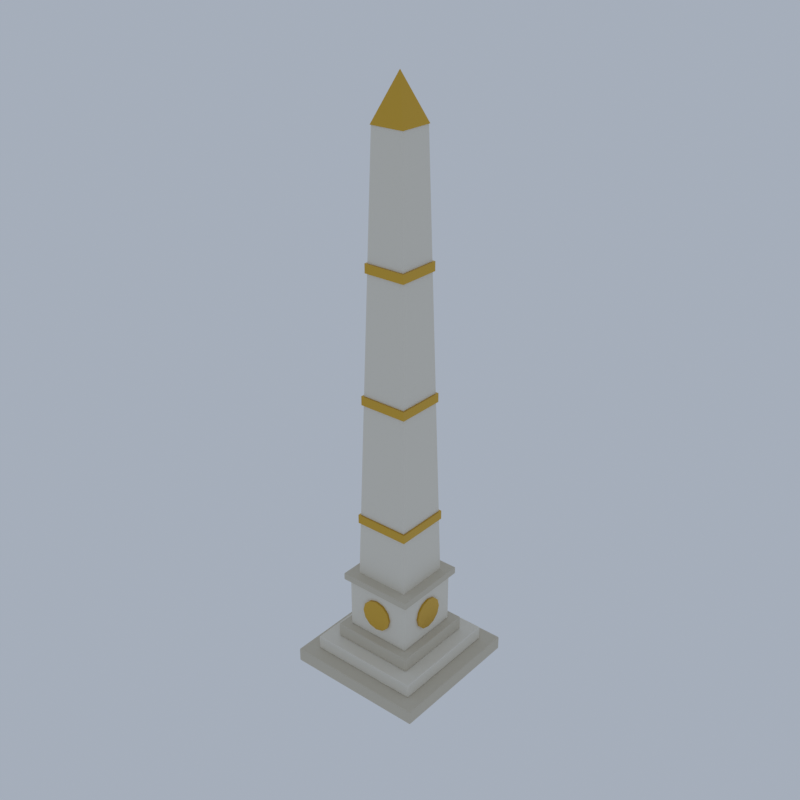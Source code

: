 # Source: B05_03_obelisk.blend  (saved by Blender 5.2.45; exported with 4.5.12 LTS)
import bpy
from mathutils import Matrix  # noqa: F401  (used for matrix-valued properties, if any)

bpy.ops.wm.read_factory_settings(use_empty=True)
scene = bpy.context.scene
scene.name = 'Scene'

# ---- collections
col_collection = bpy.data.collections.new('Collection'); scene.collection.children.link(col_collection)

# ---- materials (node trees are filled in below, after node groups)
mat_we_ashlar_limestone = bpy.data.materials.new('we_ashlar|Limestone')
mat_we_ashlar_limestone.diffuse_color = (0.6253, 0.5732, 0.4647, 1.0)
mat_we_trim_marble = bpy.data.materials.new('we_trim|Marble')
mat_we_trim_marble.diffuse_color = (0.7969, 0.7519, 0.6524, 1.0)
mat_we_gold_metal = bpy.data.materials.new('we_gold|Metal')
mat_we_gold_metal.diffuse_color = (0.68, 0.4205, 0.06191, 1.0)

# ---- material node trees
mat_we_ashlar_limestone.use_nodes = True; mat_we_ashlar_limestone.node_tree.nodes.clear()
_N = mat_we_ashlar_limestone.node_tree.nodes; _L = mat_we_ashlar_limestone.node_tree.links
n0 = _N.new('ShaderNodeBsdfPrincipled'); n0.name = 'Principled BSDF'; n0.location = (-200, 100)
n0.inputs[0].default_value = (0.6253, 0.5732, 0.4647, 1.0)
n0.inputs[2].default_value = 0.82
n0.inputs[10].default_value = 0.005
n1 = _N.new('ShaderNodeOutputMaterial'); n1.name = 'Material Output'; n1.location = (200, 100)
_L.new(n0.outputs[0], n1.inputs[0])
n1.is_active_output = True
mat_we_trim_marble.use_nodes = True; mat_we_trim_marble.node_tree.nodes.clear()
_N = mat_we_trim_marble.node_tree.nodes; _L = mat_we_trim_marble.node_tree.links
n0 = _N.new('ShaderNodeBsdfPrincipled'); n0.name = 'Principled BSDF'; n0.location = (-200, 100)
n0.inputs[0].default_value = (0.7969, 0.7519, 0.6524, 1.0)
n0.inputs[2].default_value = 0.48
n0.inputs[10].default_value = 0.005
n1 = _N.new('ShaderNodeOutputMaterial'); n1.name = 'Material Output'; n1.location = (200, 100)
_L.new(n0.outputs[0], n1.inputs[0])
n1.is_active_output = True
mat_we_gold_metal.use_nodes = True; mat_we_gold_metal.node_tree.nodes.clear()
_N = mat_we_gold_metal.node_tree.nodes; _L = mat_we_gold_metal.node_tree.links
n0 = _N.new('ShaderNodeBsdfPrincipled'); n0.name = 'Principled BSDF'; n0.location = (-200, 100)
n0.inputs[0].default_value = (0.68, 0.4205, 0.06191, 1.0)
n0.inputs[1].default_value = 1.0
n0.inputs[2].default_value = 0.25
n0.inputs[10].default_value = 0.005
n1 = _N.new('ShaderNodeOutputMaterial'); n1.name = 'Material Output'; n1.location = (200, 100)
_L.new(n0.outputs[0], n1.inputs[0])
n1.is_active_output = True

# ---- world
world_world = bpy.data.worlds.new('World'); scene.world = world_world
world_world.use_nodes = True; world_world.node_tree.nodes.clear()
_N = world_world.node_tree.nodes; _L = world_world.node_tree.links
n0 = _N.new('ShaderNodeOutputWorld'); n0.name = 'World Output'; n0.location = (200, 100)
n1 = _N.new('ShaderNodeBackground'); n1.name = 'Background'; n1.location = (-200, 100)
n1.inputs[0].default_value = (0.42, 0.47, 0.55, 1.0)
n1.inputs[1].default_value = 0.9
_L.new(n1.outputs[0], n0.inputs[0])
n0.is_active_output = True
world_world.color = (0.05088, 0.05088, 0.05088)
world_world.sun_shadow_jitter_overblur = 0.0

# ---- meshes
me_obelisk = bpy.data.meshes.new('obelisk')
me_obelisk.from_pydata([(-3.94, -3.94, 0.0), (-3.94, -4.0, 0.06), (-4.0, -3.94, 0.06), (-3.94, -3.982, 0.01757), (-3.975, -3.975, 0.02536), (-3.982, -3.982, 0.06), (-3.982, -3.94, 0.01757), (-3.94, -4.0, 0.74), (-3.94, -3.94, 0.8), (-4.0, -3.94, 0.74), (-3.94, -3.982, 0.7824), (-3.975, -3.975, 0.7746), (-3.982, -3.94, 0.7824), (-3.982, -3.982, 0.74), (-3.94, 3.94, 0.0), (-4.0, 3.94, 0.06), (-3.94, 4.0, 0.06), (-3.982, 3.94, 0.01757), (-3.975, 3.975, 0.02536), (-3.982, 3.982, 0.06), (-3.94, 3.982, 0.01757), (-3.94, 3.94, 0.8), (-3.94, 4.0, 0.74), (-4.0, 3.94, 0.74), (-3.94, 3.982, 0.7824), (-3.975, 3.975, 0.7746), (-3.982, 3.982, 0.74), (-3.982, 3.94, 0.7824), (3.94, -3.94, 0.0), (4.0, -3.94, 0.06), (3.94, -4.0, 0.06), (3.982, -3.94, 0.01757), (3.975, -3.975, 0.02536), (3.982, -3.982, 0.06), (3.94, -3.982, 0.01757), (3.94, -3.94, 0.8), (3.94, -4.0, 0.74), (4.0, -3.94, 0.74), (3.94, -3.982, 0.7824), (3.975, -3.975, 0.7746), (3.982, -3.982, 0.74), (3.982, -3.94, 0.7824), (3.94, 3.94, 0.0), (3.94, 4.0, 0.06), (4.0, 3.94, 0.06), (3.94, 3.982, 0.01757), (3.975, 3.975, 0.02536), (3.982, 3.982, 0.06), (3.982, 3.94, 0.01757), (3.94, 3.94, 0.8), (4.0, 3.94, 0.74), (3.94, 4.0, 0.74), (3.982, 3.94, 0.7824), (3.975, 3.975, 0.7746), (3.982, 3.982, 0.74), (3.94, 3.982, 0.7824), (-3.14, -3.14, 0.8), (-3.14, -3.2, 0.86), (-3.2, -3.14, 0.86), (-3.14, -3.182, 0.8176), (-3.175, -3.175, 0.8254), (-3.182, -3.182, 0.86), (-3.182, -3.14, 0.8176), (-3.14, -3.2, 1.54), (-3.14, -3.14, 1.6), (-3.2, -3.14, 1.54), (-3.14, -3.182, 1.582), (-3.175, -3.175, 1.575), (-3.182, -3.14, 1.582), (-3.182, -3.182, 1.54), (-3.14, 3.14, 0.8), (-3.2, 3.14, 0.86), (-3.14, 3.2, 0.86), (-3.182, 3.14, 0.8176), (-3.175, 3.175, 0.8254), (-3.182, 3.182, 0.86), (-3.14, 3.182, 0.8176), (-3.14, 3.14, 1.6), (-3.14, 3.2, 1.54), (-3.2, 3.14, 1.54), (-3.14, 3.182, 1.582), (-3.175, 3.175, 1.575), (-3.182, 3.182, 1.54), (-3.182, 3.14, 1.582), (3.14, -3.14, 0.8), (3.2, -3.14, 0.86), (3.14, -3.2, 0.86), (3.182, -3.14, 0.8176), (3.175, -3.175, 0.8254), (3.182, -3.182, 0.86), (3.14, -3.182, 0.8176), (3.14, -3.14, 1.6), (3.14, -3.2, 1.54), (3.2, -3.14, 1.54), (3.14, -3.182, 1.582), (3.175, -3.175, 1.575), (3.182, -3.182, 1.54), (3.182, -3.14, 1.582), (3.14, 3.14, 0.8), (3.14, 3.2, 0.86), (3.2, 3.14, 0.86), (3.14, 3.182, 0.8176), (3.175, 3.175, 0.8254), (3.182, 3.182, 0.86), (3.182, 3.14, 0.8176), (3.14, 3.14, 1.6), (3.2, 3.14, 1.54), (3.14, 3.2, 1.54), (3.182, 3.14, 1.582), (3.175, 3.175, 1.575), (3.182, 3.182, 1.54), (3.14, 3.182, 1.582), (-2.34, -2.34, 1.6), (-2.34, -2.4, 1.66), (-2.4, -2.34, 1.66), (-2.34, -2.382, 1.618), (-2.375, -2.375, 1.625), (-2.382, -2.382, 1.66), (-2.382, -2.34, 1.618), (-2.34, -2.4, 2.34), (-2.34, -2.34, 2.4), (-2.4, -2.34, 2.34), (-2.34, -2.382, 2.382), (-2.375, -2.375, 2.375), (-2.382, -2.34, 2.382), (-2.382, -2.382, 2.34), (-2.34, 2.34, 1.6), (-2.4, 2.34, 1.66), (-2.34, 2.4, 1.66), (-2.382, 2.34, 1.618), (-2.375, 2.375, 1.625), (-2.382, 2.382, 1.66), (-2.34, 2.382, 1.618), (-2.34, 2.34, 2.4), (-2.34, 2.4, 2.34), (-2.4, 2.34, 2.34), (-2.34, 2.382, 2.382), (-2.375, 2.375, 2.375), (-2.382, 2.382, 2.34), (-2.382, 2.34, 2.382), (2.34, -2.34, 1.6), (2.4, -2.34, 1.66), (2.34, -2.4, 1.66), (2.382, -2.34, 1.618), (2.375, -2.375, 1.625), (2.382, -2.382, 1.66), (2.34, -2.382, 1.618), (2.34, -2.34, 2.4), (2.34, -2.4, 2.34), (2.4, -2.34, 2.34), (2.34, -2.382, 2.382), (2.375, -2.375, 2.375), (2.382, -2.382, 2.34), (2.382, -2.34, 2.382), (2.34, 2.34, 1.6), (2.34, 2.4, 1.66), (2.4, 2.34, 1.66), (2.34, 2.382, 1.618), (2.375, 2.375, 1.625), (2.382, 2.382, 1.66), (2.382, 2.34, 1.618), (2.34, 2.34, 2.4), (2.4, 2.34, 2.34), (2.34, 2.4, 2.34), (2.382, 2.34, 2.382), (2.375, 2.375, 2.375), (2.382, 2.382, 2.34), (2.34, 2.382, 2.382), (-1.85, -1.85, 2.4), (-1.85, -1.9, 2.45), (-1.9, -1.85, 2.45), (-1.85, -1.885, 2.415), (-1.879, -1.879, 2.421), (-1.885, -1.885, 2.45), (-1.885, -1.85, 2.415), (-1.85, -1.9, 5.35), (-1.85, -1.85, 5.4), (-1.9, -1.85, 5.35), (-1.85, -1.885, 5.385), (-1.879, -1.879, 5.379), (-1.885, -1.85, 5.385), (-1.885, -1.885, 5.35), (-1.85, 1.85, 2.4), (-1.9, 1.85, 2.45), (-1.85, 1.9, 2.45), (-1.885, 1.85, 2.415), (-1.879, 1.879, 2.421), (-1.885, 1.885, 2.45), (-1.85, 1.885, 2.415), (-1.85, 1.85, 5.4), (-1.85, 1.9, 5.35), (-1.9, 1.85, 5.35), (-1.85, 1.885, 5.385), (-1.879, 1.879, 5.379), (-1.885, 1.885, 5.35), (-1.885, 1.85, 5.385), (1.85, -1.85, 2.4), (1.9, -1.85, 2.45), (1.85, -1.9, 2.45), (1.885, -1.85, 2.415), (1.879, -1.879, 2.421), (1.885, -1.885, 2.45), (1.85, -1.885, 2.415), (1.85, -1.85, 5.4), (1.85, -1.9, 5.35), (1.9, -1.85, 5.35), (1.85, -1.885, 5.385), (1.879, -1.879, 5.379), (1.885, -1.885, 5.35), (1.885, -1.85, 5.385), (1.85, 1.85, 2.4), (1.85, 1.9, 2.45), (1.9, 1.85, 2.45), (1.85, 1.885, 2.415), (1.879, 1.879, 2.421), (1.885, 1.885, 2.45), (1.885, 1.85, 2.415), (1.85, 1.85, 5.4), (1.9, 1.85, 5.35), (1.85, 1.9, 5.35), (1.885, 1.85, 5.385), (1.879, 1.879, 5.379), (1.885, 1.885, 5.35), (1.85, 1.885, 5.385), (-2.11, -2.11, 5.4), (-2.11, -2.15, 5.44), (-2.15, -2.11, 5.44), (-2.11, -2.138, 5.412), (-2.133, -2.133, 5.417), (-2.138, -2.138, 5.44), (-2.138, -2.11, 5.412), (-2.11, -2.15, 5.76), (-2.11, -2.11, 5.8), (-2.15, -2.11, 5.76), (-2.11, -2.138, 5.788), (-2.133, -2.133, 5.783), (-2.138, -2.11, 5.788), (-2.138, -2.138, 5.76), (-2.11, 2.11, 5.4), (-2.15, 2.11, 5.44), (-2.11, 2.15, 5.44), (-2.138, 2.11, 5.412), (-2.133, 2.133, 5.417), (-2.138, 2.138, 5.44), (-2.11, 2.138, 5.412), (-2.11, 2.11, 5.8), (-2.11, 2.15, 5.76), (-2.15, 2.11, 5.76), (-2.11, 2.138, 5.788), (-2.133, 2.133, 5.783), (-2.138, 2.138, 5.76), (-2.138, 2.11, 5.788), (2.11, -2.11, 5.4), (2.15, -2.11, 5.44), (2.11, -2.15, 5.44), (2.138, -2.11, 5.412), (2.133, -2.133, 5.417), (2.138, -2.138, 5.44), (2.11, -2.138, 5.412), (2.11, -2.11, 5.8), (2.11, -2.15, 5.76), (2.15, -2.11, 5.76), (2.11, -2.138, 5.788), (2.133, -2.133, 5.783), (2.138, -2.138, 5.76), (2.138, -2.11, 5.788), (2.11, 2.11, 5.4), (2.11, 2.15, 5.44), (2.15, 2.11, 5.44), (2.11, 2.138, 5.412), (2.133, 2.133, 5.417), (2.138, 2.138, 5.44), (2.138, 2.11, 5.412), (2.11, 2.11, 5.8), (2.15, 2.11, 5.76), (2.11, 2.15, 5.76), (2.138, 2.11, 5.788), (2.133, 2.133, 5.783), (2.138, 2.138, 5.76), (2.11, 2.138, 5.788), (0.0, 0.0, 5.8), (1.556, 1.556, 5.8), (-1.556, 1.556, 5.8), (-1.556, -1.556, 5.8), (1.556, -1.556, 5.8), (0.9192, 0.9192, 30.0), (-0.9192, 0.9192, 30.0), (-0.9192, -0.9192, 30.0), (0.9192, -0.9192, 30.0), (0.0, 0.0, 30.0), (0.9617, 0.9617, 30.0), (-0.9617, 0.9617, 30.0), (-0.9617, -0.9617, 30.0), (0.9617, -0.9617, 30.0), (0.0, 0.0, 32.4), (0.0, 0.0, 9.0), (1.556, 1.556, 9.0), (-1.556, 1.556, 9.0), (-1.556, -1.556, 9.0), (1.556, -1.556, 9.0), (1.556, 1.556, 9.5), (-1.556, 1.556, 9.5), (-1.556, -1.556, 9.5), (1.556, -1.556, 9.5), (0.0, 0.0, 9.5), (0.0, 0.0, 16.0), (1.372, 1.372, 16.0), (-1.372, 1.372, 16.0), (-1.372, -1.372, 16.0), (1.372, -1.372, 16.0), (1.372, 1.372, 16.5), (-1.372, 1.372, 16.5), (-1.372, -1.372, 16.5), (1.372, -1.372, 16.5), (0.0, 0.0, 16.5), (0.0, 0.0, 23.0), (1.188, 1.188, 23.0), (-1.188, 1.188, 23.0), (-1.188, -1.188, 23.0), (1.188, -1.188, 23.0), (1.188, 1.188, 23.5), (-1.188, 1.188, 23.5), (-1.188, -1.188, 23.5), (1.188, -1.188, 23.5), (0.0, 0.0, 23.5), (0.0, -1.9, 4.8), (0.0, -2.02, 4.8), (0.45, -1.9, 4.679), (0.45, -2.02, 4.679), (0.7794, -1.9, 4.35), (0.7794, -2.02, 4.35), (0.9, -1.9, 3.9), (0.9, -2.02, 3.9), (0.7794, -1.9, 3.45), (0.7794, -2.02, 3.45), (0.45, -1.9, 3.121), (0.45, -2.02, 3.121), (0.0, -1.9, 3.0), (0.0, -2.02, 3.0), (-0.45, -1.9, 3.121), (-0.45, -2.02, 3.121), (-0.7794, -1.9, 3.45), (-0.7794, -2.02, 3.45), (-0.9, -1.9, 3.9), (-0.9, -2.02, 3.9), (-0.7794, -1.9, 4.35), (-0.7794, -2.02, 4.35), (-0.45, -1.9, 4.679), (-0.45, -2.02, 4.679), (-3.439e-15, 1.9, 4.8), (-1.049e-08, 2.02, 4.8), (-0.45, 1.9, 4.679), (-0.45, 2.02, 4.679), (-0.7794, 1.9, 4.35), (-0.7794, 2.02, 4.35), (-0.9, 1.9, 3.9), (-0.9, 2.02, 3.9), (-0.7794, 1.9, 3.45), (-0.7794, 2.02, 3.45), (-0.45, 1.9, 3.121), (-0.45, 2.02, 3.121), (3.439e-15, 1.9, 3.0), (-1.049e-08, 2.02, 3.0), (0.45, 1.9, 3.121), (0.45, 2.02, 3.121), (0.7794, 1.9, 3.45), (0.7794, 2.02, 3.45), (0.9, 1.9, 3.9), (0.9, 2.02, 3.9), (0.7794, 1.9, 4.35), (0.7794, 2.02, 4.35), (0.45, 1.9, 4.679), (0.45, 2.02, 4.679), (-1.9, 1.72e-15, 4.8), (-2.02, 5.245e-09, 4.8), (-1.9, -0.45, 4.679), (-2.02, -0.45, 4.679), (-1.9, -0.7794, 4.35), (-2.02, -0.7794, 4.35), (-1.9, -0.9, 3.9), (-2.02, -0.9, 3.9), (-1.9, -0.7794, 3.45), (-2.02, -0.7794, 3.45), (-1.9, -0.45, 3.121), (-2.02, -0.45, 3.121), (-1.9, -1.72e-15, 3.0), (-2.02, 5.245e-09, 3.0), (-1.9, 0.45, 3.121), (-2.02, 0.45, 3.121), (-1.9, 0.7794, 3.45), (-2.02, 0.7794, 3.45), (-1.9, 0.9, 3.9), (-2.02, 0.9, 3.9), (-1.9, 0.7794, 4.35), (-2.02, 0.7794, 4.35), (-1.9, 0.45, 4.679), (-2.02, 0.45, 4.679), (1.9, 1.72e-15, 4.8), (2.02, 5.245e-09, 4.8), (1.9, 0.45, 4.679), (2.02, 0.45, 4.679), (1.9, 0.7794, 4.35), (2.02, 0.7794, 4.35), (1.9, 0.9, 3.9), (2.02, 0.9, 3.9), (1.9, 0.7794, 3.45), (2.02, 0.7794, 3.45), (1.9, 0.45, 3.121), (2.02, 0.45, 3.121), (1.9, -1.72e-15, 3.0), (2.02, 5.245e-09, 3.0), (1.9, -0.45, 3.121), (2.02, -0.45, 3.121), (1.9, -0.7794, 3.45), (2.02, -0.7794, 3.45), (1.9, -0.9, 3.9), (2.02, -0.9, 3.9), (1.9, -0.7794, 4.35), (2.02, -0.7794, 4.35), (1.9, -0.45, 4.679), (2.02, -0.45, 4.679)], [], [(0, 3, 4, 6), (1, 5, 4, 3), (2, 6, 4, 5), (7, 10, 11, 13), (8, 12, 11, 10), (9, 13, 11, 12), (14, 17, 18, 20), (15, 19, 18, 17), (16, 20, 18, 19), (21, 24, 25, 27), (22, 26, 25, 24), (23, 27, 25, 26), (28, 31, 32, 34), (29, 33, 32, 31), (30, 34, 32, 33), (35, 38, 39, 41), (36, 40, 39, 38), (37, 41, 39, 40), (42, 45, 46, 48), (43, 47, 46, 45), (44, 48, 46, 47), (49, 52, 53, 55), (50, 54, 53, 52), (51, 55, 53, 54), (14, 0, 6, 17), (17, 6, 2, 15), (1, 7, 13, 5), (5, 13, 9, 2), (8, 21, 27, 12), (12, 27, 23, 9), (22, 16, 19, 26), (26, 19, 15, 23), (42, 14, 20, 45), (45, 20, 16, 43), (21, 49, 55, 24), (24, 55, 51, 22), (50, 44, 47, 54), (54, 47, 43, 51), (28, 42, 48, 31), (31, 48, 44, 29), (49, 35, 41, 52), (52, 41, 37, 50), (36, 30, 33, 40), (40, 33, 29, 37), (0, 28, 34, 3), (3, 34, 30, 1), (35, 8, 10, 38), (38, 10, 7, 36), (14, 42, 28, 0), (2, 9, 23, 15), (30, 36, 7, 1), (49, 21, 8, 35), (16, 22, 51, 43), (44, 50, 37, 29), (56, 59, 60, 62), (57, 61, 60, 59), (58, 62, 60, 61), (63, 66, 67, 69), (64, 68, 67, 66), (65, 69, 67, 68), (70, 73, 74, 76), (71, 75, 74, 73), (72, 76, 74, 75), (77, 80, 81, 83), (78, 82, 81, 80), (79, 83, 81, 82), (84, 87, 88, 90), (85, 89, 88, 87), (86, 90, 88, 89), (91, 94, 95, 97), (92, 96, 95, 94), (93, 97, 95, 96), (98, 101, 102, 104), (99, 103, 102, 101), (100, 104, 102, 103), (105, 108, 109, 111), (106, 110, 109, 108), (107, 111, 109, 110), (70, 56, 62, 73), (73, 62, 58, 71), (57, 63, 69, 61), (61, 69, 65, 58), (64, 77, 83, 68), (68, 83, 79, 65), (78, 72, 75, 82), (82, 75, 71, 79), (98, 70, 76, 101), (101, 76, 72, 99), (77, 105, 111, 80), (80, 111, 107, 78), (106, 100, 103, 110), (110, 103, 99, 107), (84, 98, 104, 87), (87, 104, 100, 85), (105, 91, 97, 108), (108, 97, 93, 106), (92, 86, 89, 96), (96, 89, 85, 93), (56, 84, 90, 59), (59, 90, 86, 57), (91, 64, 66, 94), (94, 66, 63, 92), (70, 98, 84, 56), (58, 65, 79, 71), (86, 92, 63, 57), (105, 77, 64, 91), (72, 78, 107, 99), (100, 106, 93, 85), (112, 115, 116, 118), (113, 117, 116, 115), (114, 118, 116, 117), (119, 122, 123, 125), (120, 124, 123, 122), (121, 125, 123, 124), (126, 129, 130, 132), (127, 131, 130, 129), (128, 132, 130, 131), (133, 136, 137, 139), (134, 138, 137, 136), (135, 139, 137, 138), (140, 143, 144, 146), (141, 145, 144, 143), (142, 146, 144, 145), (147, 150, 151, 153), (148, 152, 151, 150), (149, 153, 151, 152), (154, 157, 158, 160), (155, 159, 158, 157), (156, 160, 158, 159), (161, 164, 165, 167), (162, 166, 165, 164), (163, 167, 165, 166), (126, 112, 118, 129), (129, 118, 114, 127), (113, 119, 125, 117), (117, 125, 121, 114), (120, 133, 139, 124), (124, 139, 135, 121), (134, 128, 131, 138), (138, 131, 127, 135), (154, 126, 132, 157), (157, 132, 128, 155), (133, 161, 167, 136), (136, 167, 163, 134), (162, 156, 159, 166), (166, 159, 155, 163), (140, 154, 160, 143), (143, 160, 156, 141), (161, 147, 153, 164), (164, 153, 149, 162), (148, 142, 145, 152), (152, 145, 141, 149), (112, 140, 146, 115), (115, 146, 142, 113), (147, 120, 122, 150), (150, 122, 119, 148), (126, 154, 140, 112), (114, 121, 135, 127), (142, 148, 119, 113), (161, 133, 120, 147), (128, 134, 163, 155), (156, 162, 149, 141), (168, 171, 172, 174), (169, 173, 172, 171), (170, 174, 172, 173), (175, 178, 179, 181), (176, 180, 179, 178), (177, 181, 179, 180), (182, 185, 186, 188), (183, 187, 186, 185), (184, 188, 186, 187), (189, 192, 193, 195), (190, 194, 193, 192), (191, 195, 193, 194), (196, 199, 200, 202), (197, 201, 200, 199), (198, 202, 200, 201), (203, 206, 207, 209), (204, 208, 207, 206), (205, 209, 207, 208), (210, 213, 214, 216), (211, 215, 214, 213), (212, 216, 214, 215), (217, 220, 221, 223), (218, 222, 221, 220), (219, 223, 221, 222), (182, 168, 174, 185), (185, 174, 170, 183), (169, 175, 181, 173), (173, 181, 177, 170), (176, 189, 195, 180), (180, 195, 191, 177), (190, 184, 187, 194), (194, 187, 183, 191), (210, 182, 188, 213), (213, 188, 184, 211), (189, 217, 223, 192), (192, 223, 219, 190), (218, 212, 215, 222), (222, 215, 211, 219), (196, 210, 216, 199), (199, 216, 212, 197), (217, 203, 209, 220), (220, 209, 205, 218), (204, 198, 201, 208), (208, 201, 197, 205), (168, 196, 202, 171), (171, 202, 198, 169), (203, 176, 178, 206), (206, 178, 175, 204), (182, 210, 196, 168), (170, 177, 191, 183), (198, 204, 175, 169), (217, 189, 176, 203), (184, 190, 219, 211), (212, 218, 205, 197), (224, 227, 228, 230), (225, 229, 228, 227), (226, 230, 228, 229), (231, 234, 235, 237), (232, 236, 235, 234), (233, 237, 235, 236), (238, 241, 242, 244), (239, 243, 242, 241), (240, 244, 242, 243), (245, 248, 249, 251), (246, 250, 249, 248), (247, 251, 249, 250), (252, 255, 256, 258), (253, 257, 256, 255), (254, 258, 256, 257), (259, 262, 263, 265), (260, 264, 263, 262), (261, 265, 263, 264), (266, 269, 270, 272), (267, 271, 270, 269), (268, 272, 270, 271), (273, 276, 277, 279), (274, 278, 277, 276), (275, 279, 277, 278), (238, 224, 230, 241), (241, 230, 226, 239), (225, 231, 237, 229), (229, 237, 233, 226), (232, 245, 251, 236), (236, 251, 247, 233), (246, 240, 243, 250), (250, 243, 239, 247), (266, 238, 244, 269), (269, 244, 240, 267), (245, 273, 279, 248), (248, 279, 275, 246), (274, 268, 271, 278), (278, 271, 267, 275), (252, 266, 272, 255), (255, 272, 268, 253), (273, 259, 265, 276), (276, 265, 261, 274), (260, 254, 257, 264), (264, 257, 253, 261), (224, 252, 258, 227), (227, 258, 254, 225), (259, 232, 234, 262), (262, 234, 231, 260), (238, 266, 252, 224), (226, 233, 247, 239), (254, 260, 231, 225), (273, 245, 232, 259), (240, 246, 275, 267), (268, 274, 261, 253), (280, 282, 281), (280, 283, 282), (280, 284, 283), (280, 281, 284), (281, 282, 286, 285), (282, 283, 287, 286), (283, 284, 288, 287), (284, 281, 285, 288), (285, 286, 289), (286, 287, 289), (287, 288, 289), (288, 285, 289), (289, 291, 290), (289, 292, 291), (289, 293, 292), (289, 290, 293), (290, 291, 294), (291, 292, 294), (292, 293, 294), (293, 290, 294), (295, 297, 296), (295, 298, 297), (295, 299, 298), (295, 296, 299), (296, 297, 301, 300), (297, 298, 302, 301), (298, 299, 303, 302), (299, 296, 300, 303), (300, 301, 304), (301, 302, 304), (302, 303, 304), (303, 300, 304), (305, 307, 306), (305, 308, 307), (305, 309, 308), (305, 306, 309), (306, 307, 311, 310), (307, 308, 312, 311), (308, 309, 313, 312), (309, 306, 310, 313), (310, 311, 314), (311, 312, 314), (312, 313, 314), (313, 310, 314), (315, 317, 316), (315, 318, 317), (315, 319, 318), (315, 316, 319), (316, 317, 321, 320), (317, 318, 322, 321), (318, 319, 323, 322), (319, 316, 320, 323), (320, 321, 324), (321, 322, 324), (322, 323, 324), (323, 320, 324), (325, 326, 328, 327), (327, 328, 330, 329), (329, 330, 332, 331), (331, 332, 334, 333), (333, 334, 336, 335), (335, 336, 338, 337), (337, 338, 340, 339), (339, 340, 342, 341), (341, 342, 344, 343), (343, 344, 346, 345), (328, 326, 348, 346, 344, 342, 340, 338, 336, 334, 332, 330), (345, 346, 348, 347), (347, 348, 326, 325), (325, 327, 329, 331, 333, 335, 337, 339, 341, 343, 345, 347), (349, 350, 352, 351), (351, 352, 354, 353), (353, 354, 356, 355), (355, 356, 358, 357), (357, 358, 360, 359), (359, 360, 362, 361), (361, 362, 364, 363), (363, 364, 366, 365), (365, 366, 368, 367), (367, 368, 370, 369), (352, 350, 372, 370, 368, 366, 364, 362, 360, 358, 356, 354), (369, 370, 372, 371), (371, 372, 350, 349), (349, 351, 353, 355, 357, 359, 361, 363, 365, 367, 369, 371), (373, 374, 376, 375), (375, 376, 378, 377), (377, 378, 380, 379), (379, 380, 382, 381), (381, 382, 384, 383), (383, 384, 386, 385), (385, 386, 388, 387), (387, 388, 390, 389), (389, 390, 392, 391), (391, 392, 394, 393), (376, 374, 396, 394, 392, 390, 388, 386, 384, 382, 380, 378), (393, 394, 396, 395), (395, 396, 374, 373), (373, 375, 377, 379, 381, 383, 385, 387, 389, 391, 393, 395), (397, 398, 400, 399), (399, 400, 402, 401), (401, 402, 404, 403), (403, 404, 406, 405), (405, 406, 408, 407), (407, 408, 410, 409), (409, 410, 412, 411), (411, 412, 414, 413), (413, 414, 416, 415), (415, 416, 418, 417), (400, 398, 420, 418, 416, 414, 412, 410, 408, 406, 404, 402), (417, 418, 420, 419), (419, 420, 398, 397), (397, 399, 401, 403, 405, 407, 409, 411, 413, 415, 417, 419)])
me_obelisk.polygons.foreach_set('use_smooth', [True] * 382)
me_obelisk.polygons.foreach_set('material_index', [0, 0, 0, 0, 0, 0, 0, 0, 0, 0, 0, 0, 0, 0, 0, 0, 0, 0, 0, 0, 0, 0, 0, 0, 0, 0, 0, 0, 0, 0, 0, 0, 0, 0, 0, 0, 0, 0, 0, 0, 0, 0, 0, 0, 0, 0, 0, 0, 0, 0, 0, 0, 0, 0, 1, 1, 1, 1, 1, 1, 1, 1, 1, 1, 1, 1, 1, 1, 1, 1, 1, 1, 1, 1, 1, 1, 1, 1, 1, 1, 1, 1, 1, 1, 1, 1, 1, 1, 1, 1, 1, 1, 1, 1, 1, 1, 1, 1, 1, 1, 1, 1, 1, 1, 1, 1, 1, 1, 0, 0, 0, 0, 0, 0, 0, 0, 0, 0, 0, 0, 0, 0, 0, 0, 0, 0, 0, 0, 0, 0, 0, 0, 0, 0, 0, 0, 0, 0, 0, 0, 0, 0, 0, 0, 0, 0, 0, 0, 0, 0, 0, 0, 0, 0, 0, 0, 0, 0, 0, 0, 0, 0, 1, 1, 1, 1, 1, 1, 1, 1, 1, 1, 1, 1, 1, 1, 1, 1, 1, 1, 1, 1, 1, 1, 1, 1, 1, 1, 1, 1, 1, 1, 1, 1, 1, 1, 1, 1, 1, 1, 1, 1, 1, 1, 1, 1, 1, 1, 1, 1, 1, 1, 1, 1, 1, 1, 0, 0, 0, 0, 0, 0, 0, 0, 0, 0, 0, 0, 0, 0, 0, 0, 0, 0, 0, 0, 0, 0, 0, 0, 0, 0, 0, 0, 0, 0, 0, 0, 0, 0, 0, 0, 0, 0, 0, 0, 0, 0, 0, 0, 0, 0, 0, 0, 0, 0, 0, 0, 0, 0, 1, 1, 1, 1, 1, 1, 1, 1, 1, 1, 1, 1, 2, 2, 2, 2, 2, 2, 2, 2, 2, 2, 2, 2, 2, 2, 2, 2, 2, 2, 2, 2, 2, 2, 2, 2, 2, 2, 2, 2, 2, 2, 2, 2, 2, 2, 2, 2, 2, 2, 2, 2, 2, 2, 2, 2, 2, 2, 2, 2, 2, 2, 2, 2, 2, 2, 2, 2, 2, 2, 2, 2, 2, 2, 2, 2, 2, 2, 2, 2, 2, 2, 2, 2, 2, 2, 2, 2, 2, 2, 2, 2, 2, 2, 2, 2, 2, 2, 2, 2, 2, 2, 2, 2, 2, 2, 2, 2, 2, 2, 2, 2])
_k = set([(0, 14), (0, 28), (1, 7), (1, 30), (2, 9), (2, 15), (3, 4), (3, 34), (4, 5), (4, 6), (5, 13), (6, 17), (7, 36), (8, 21), (8, 35), (9, 23), (10, 11), (10, 38), (11, 12), (11, 13), (12, 27), (14, 42), (15, 23), (16, 22), (16, 43), (17, 18), (18, 19), (18, 20), (19, 26), (20, 45), (21, 49), (22, 51), (24, 25), (24, 55), (25, 26), (25, 27), (28, 42), (29, 37), (29, 44), (30, 36), (31, 32), (31, 48), (32, 33), (32, 34), (33, 40), (35, 49), (37, 50), (38, 39), (39, 40), (39, 41), (41, 52), (43, 51), (44, 50), (45, 46), (46, 47), (46, 48), (47, 54), (52, 53), (53, 54), (53, 55), (56, 70), (56, 84), (57, 63), (57, 86), (58, 65), (58, 71), (59, 60), (59, 90), (60, 61), (60, 62), (61, 69), (62, 73), (63, 92), (64, 77), (64, 91), (65, 79), (66, 67), (66, 94), (67, 68), (67, 69), (68, 83), (70, 98), (71, 79), (72, 78), (72, 99), (73, 74), (74, 75), (74, 76), (75, 82), (76, 101), (77, 105), (78, 107), (80, 81), (80, 111), (81, 82), (81, 83), (84, 98), (85, 93), (85, 100), (86, 92), (87, 88), (87, 104), (88, 89), (88, 90), (89, 96), (91, 105), (93, 106), (94, 95), (95, 96), (95, 97), (97, 108), (99, 107), (100, 106), (101, 102), (102, 103), (102, 104), (103, 110), (108, 109), (109, 110), (109, 111), (112, 126), (112, 140), (113, 119), (113, 142), (114, 121), (114, 127), (115, 116), (115, 146), (116, 117), (116, 118), (117, 125), (118, 129), (119, 148), (120, 133), (120, 147), (121, 135), (122, 123), (122, 150), (123, 124), (123, 125), (124, 139), (126, 154), (127, 135), (128, 134), (128, 155), (129, 130), (130, 131), (130, 132), (131, 138), (132, 157), (133, 161), (134, 163), (136, 137), (136, 167), (137, 138), (137, 139), (140, 154), (141, 149), (141, 156), (142, 148), (143, 144), (143, 160), (144, 145), (144, 146), (145, 152), (147, 161), (149, 162), (150, 151), (151, 152), (151, 153), (153, 164), (155, 163), (156, 162), (157, 158), (158, 159), (158, 160), (159, 166), (164, 165), (165, 166), (165, 167), (168, 182), (168, 196), (169, 175), (169, 198), (170, 177), (170, 183), (171, 172), (171, 202), (172, 173), (172, 174), (173, 181), (174, 185), (175, 204), (176, 189), (176, 203), (177, 191), (178, 179), (178, 206), (179, 180), (179, 181), (180, 195), (182, 210), (183, 191), (184, 190), (184, 211), (185, 186), (186, 187), (186, 188), (187, 194), (188, 213), (189, 217), (190, 219), (192, 193), (192, 223), (193, 194), (193, 195), (196, 210), (197, 205), (197, 212), (198, 204), (199, 200), (199, 216), (200, 201), (200, 202), (201, 208), (203, 217), (205, 218), (206, 207), (207, 208), (207, 209), (209, 220), (211, 219), (212, 218), (213, 214), (214, 215), (214, 216), (215, 222), (220, 221), (221, 222), (221, 223), (224, 238), (224, 252), (225, 231), (225, 254), (226, 233), (226, 239), (227, 228), (227, 258), (228, 229), (228, 230), (229, 237), (230, 241), (231, 260), (232, 245), (232, 259), (233, 247), (234, 235), (234, 262), (235, 236), (235, 237), (236, 251), (238, 266), (239, 247), (240, 246), (240, 267), (241, 242), (242, 243), (242, 244), (243, 250), (244, 269), (245, 273), (246, 275), (248, 249), (248, 279), (249, 250), (249, 251), (252, 266), (253, 261), (253, 268), (254, 260), (255, 256), (255, 272), (256, 257), (256, 258), (257, 264), (259, 273), (261, 274), (262, 263), (263, 264), (263, 265), (265, 276), (267, 275), (268, 274), (269, 270), (270, 271), (270, 272), (271, 278), (276, 277), (277, 278), (277, 279), (281, 282), (281, 284), (281, 285), (282, 283), (282, 286), (283, 284), (283, 287), (284, 288), (285, 286), (285, 288), (286, 287), (287, 288), (290, 291), (290, 293), (290, 294), (291, 292), (291, 294), (292, 293), (292, 294), (293, 294), (296, 297), (296, 299), (296, 300), (297, 298), (297, 301), (298, 299), (298, 302), (299, 303), (300, 301), (300, 303), (301, 302), (302, 303), (306, 307), (306, 309), (306, 310), (307, 308), (307, 311), (308, 309), (308, 312), (309, 313), (310, 311), (310, 313), (311, 312), (312, 313), (316, 317), (316, 319), (316, 320), (317, 318), (317, 321), (318, 319), (318, 322), (319, 323), (320, 321), (320, 323), (321, 322), (322, 323), (325, 326), (325, 327), (325, 347), (326, 328), (326, 348), (327, 328), (327, 329), (328, 330), (329, 330), (329, 331), (330, 332), (331, 332), (331, 333), (332, 334), (333, 334), (333, 335), (334, 336), (335, 336), (335, 337), (336, 338), (337, 338), (337, 339), (338, 340), (339, 340), (339, 341), (340, 342), (341, 342), (341, 343), (342, 344), (343, 344), (343, 345), (344, 346), (345, 346), (345, 347), (346, 348), (347, 348), (349, 350), (349, 351), (349, 371), (350, 352), (350, 372), (351, 352), (351, 353), (352, 354), (353, 354), (353, 355), (354, 356), (355, 356), (355, 357), (356, 358), (357, 358), (357, 359), (358, 360), (359, 360), (359, 361), (360, 362), (361, 362), (361, 363), (362, 364), (363, 364), (363, 365), (364, 366), (365, 366), (365, 367), (366, 368), (367, 368), (367, 369), (368, 370), (369, 370), (369, 371), (370, 372), (371, 372), (373, 374), (373, 375), (373, 395), (374, 376), (374, 396), (375, 376), (375, 377), (376, 378), (377, 378), (377, 379), (378, 380), (379, 380), (379, 381), (380, 382), (381, 382), (381, 383), (382, 384), (383, 384), (383, 385), (384, 386), (385, 386), (385, 387), (386, 388), (387, 388), (387, 389), (388, 390), (389, 390), (389, 391), (390, 392), (391, 392), (391, 393), (392, 394), (393, 394), (393, 395), (394, 396), (395, 396), (397, 398), (397, 399), (397, 419), (398, 400), (398, 420), (399, 400), (399, 401), (400, 402), (401, 402), (401, 403), (402, 404), (403, 404), (403, 405), (404, 406), (405, 406), (405, 407), (406, 408), (407, 408), (407, 409), (408, 410), (409, 410), (409, 411), (410, 412), (411, 412), (411, 413), (412, 414), (413, 414), (413, 415), (414, 416), (415, 416), (415, 417), (416, 418), (417, 418), (417, 419), (418, 420), (419, 420)])
me_obelisk.attributes.new('sharp_edge', 'BOOLEAN', 'EDGE').data.foreach_set('value', [ (min(e.vertices), max(e.vertices)) in _k for e in me_obelisk.edges])
me_obelisk.materials.append(mat_we_ashlar_limestone)
me_obelisk.materials.append(mat_we_trim_marble)
me_obelisk.materials.append(mat_we_gold_metal)
me_obelisk.update()

# ---- objects
ob_obelisk = bpy.data.objects.new('obelisk', me_obelisk)

# ---- transforms, parenting, visibility, modifiers, constraints
ob_obelisk.location = (0.0, 0.0, 0.0)

# ---- collection membership
scene.collection.objects.link(ob_obelisk)

# ---- scene / render settings (as saved in the file)
scene.frame_start = 1; scene.frame_end = 250; scene.frame_set(1)
scene.render.engine = 'BLENDER_EEVEE_NEXT'
scene.render.resolution_x = 420
scene.render.resolution_y = 420
scene.render.bake_bias = 0.0
scene.render.bake_samples = 0
scene.render.compositor_device = 'GPU'
scene.eevee.taa_render_samples = 48
scene.eevee.use_volume_custom_range = False
scene.eevee.fast_gi_thickness_near = 0.1
scene.eevee.fast_gi_thickness_far = 0.0
scene.eevee.ray_tracing_options.screen_trace_thickness = 0.1
scene.view_settings.view_transform = 'Standard'
bpy.context.view_layer.update()

# ---- added for rendering (the .blend has no active camera): camera
cam_auto = bpy.data.cameras.new('AutoCamera')
cam_auto.lens = 50.0
cam_auto.sensor_width = 36.0
cam_auto.clip_end = 1000.0
ob_auto_camera = bpy.data.objects.new('AutoCamera', cam_auto)
scene.collection.objects.link(ob_auto_camera)
ob_auto_camera.location = (31.7523, -38.1028, 41.6019)
ob_auto_camera.rotation_euler = (1.09748, -7.21219e-08, 0.694738)
scene.camera = ob_auto_camera
bpy.context.view_layer.update()
